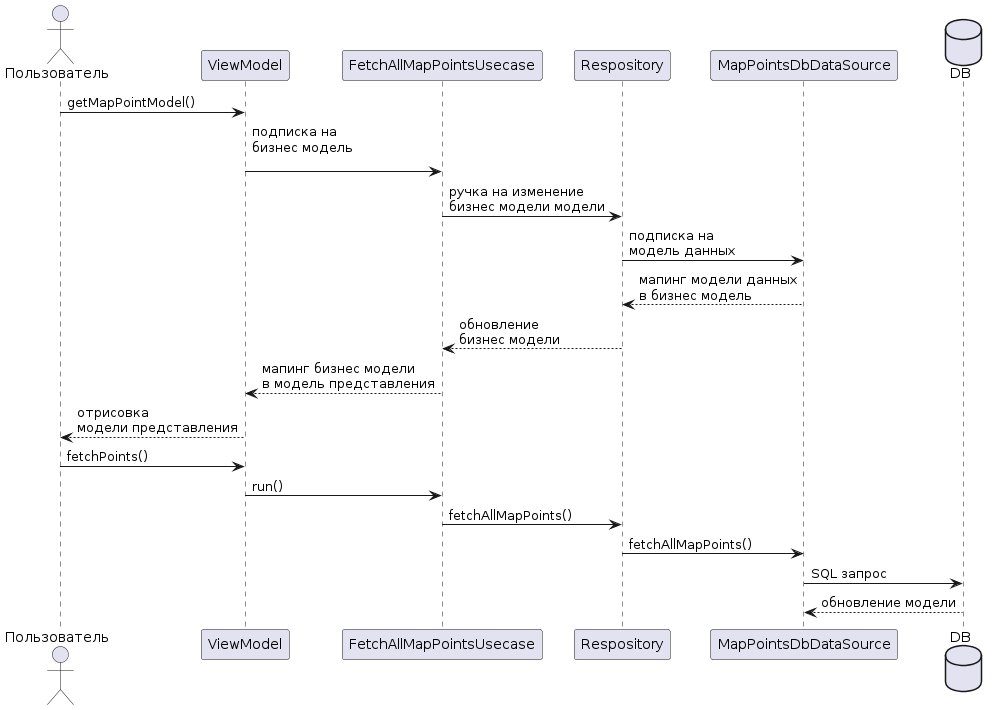

The diagram above was rendered by PlantUML. Its source (embedded in the PNG):
@startuml
actor       Пользователь as user
participant ViewModel as vm
participant FetchAllMapPointsUsecase as usecase
participant Respository as rep
participant MapPointsDbDataSource as datasource
database DB as db


user -> vm : getMapPointModel()
vm -> usecase: подписка на\nбизнес модель\n
usecase -> rep : ручка на изменение\nбизнес модели модели
rep -> datasource : подписка на\nмодель данных
datasource --> rep : мапинг модели данных\nв бизнес модель
rep --> usecase : обновление\nбизнес модели
usecase --> vm : мапинг бизнес модели\nв модель представления
vm --> user : отрисовка\nмодели представления

user -> vm : fetchPoints()
vm -> usecase : run()
usecase -> rep : fetchAllMapPoints()
rep -> datasource : fetchAllMapPoints()
datasource -> db : SQL запрос

db --> datasource : обновление модели
@enduml